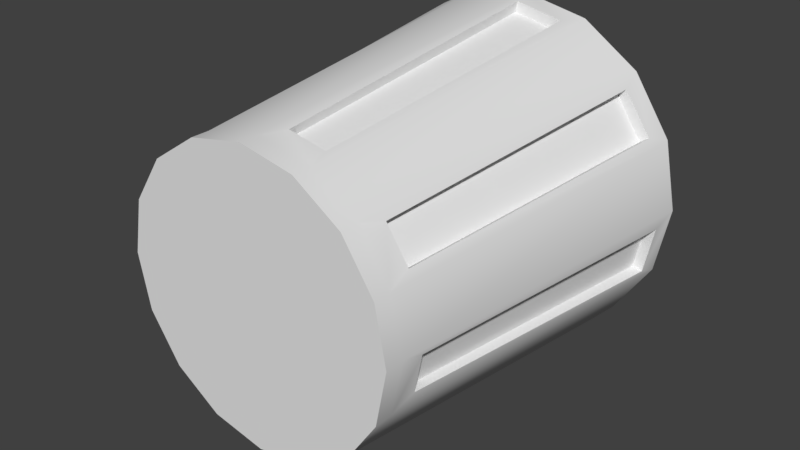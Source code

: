 # Source: TrashCan_BaseMesh_0.3.blend  (saved by Blender 2.78.0; exported with 4.5.12 LTS)
import bpy
from mathutils import Matrix  # noqa: F401  (used for matrix-valued properties, if any)

bpy.ops.wm.read_factory_settings(use_empty=True)
scene = bpy.context.scene
scene.name = 'Scene'

# ---- collections
col_collection_1 = bpy.data.collections.new('Collection 1'); scene.collection.children.link(col_collection_1)

# ---- world
world_world = bpy.data.worlds.new('World'); scene.world = world_world
world_world.color = (0.05088, 0.05088, 0.05088)
world_world.use_sun_shadow = False
world_world.sun_shadow_jitter_overblur = 0.0
world_world.cycles.sampling_method = 'MANUAL'

# ---- meshes
me_cylinder_001 = bpy.data.meshes.new('Cylinder.001')
me_cylinder_001.from_pydata([(-2.511e-08, 0.03125, -0.2508), (-2.91e-08, 0.6562, -0.3125), (0.09597, 0.03125, -0.2317), (0.1196, 0.6562, -0.2887), (0.1773, 0.03125, -0.1773), (0.221, 0.6562, -0.221), (0.2317, 0.03125, -0.09597), (0.2887, 0.6562, -0.1196), (0.2508, 0.03125, 8.339e-09), (0.3125, 0.6562, -1.619e-08), (0.2317, 0.03125, 0.09597), (0.2887, 0.6562, 0.1196), (0.1773, 0.03125, 0.1773), (0.221, 0.6562, 0.221), (0.09597, 0.03125, 0.2317), (0.1196, 0.6562, 0.2887), (1.276e-08, 0.03125, 0.2508), (1.808e-08, 0.6562, 0.3125), (-0.09597, 0.03125, 0.2317), (-0.1196, 0.6562, 0.2887), (-0.1773, 0.03125, 0.1773), (-0.221, 0.6562, 0.221), (-0.2317, 0.03125, 0.09597), (-0.2887, 0.6562, 0.1196), (-0.2508, 0.03125, -5.613e-09), (-0.3125, 0.6562, -3.358e-08), (-0.2317, 0.03125, -0.09597), (-0.2887, 0.6562, -0.1196), (-0.1773, 0.03125, -0.1773), (-0.221, 0.6562, -0.221), (-0.09597, 0.03125, -0.2317), (-0.1196, 0.6562, -0.2887), (0.1076, 0.6562, -0.2598), (-2.52e-08, 0.6562, -0.2813), (0.1989, 0.6562, -0.1989), (0.2598, 0.6562, -0.1076), (0.2812, 0.6562, -1.686e-08), (0.2598, 0.6562, 0.1076), (0.1989, 0.6562, 0.1989), (0.1076, 0.6562, 0.2598), (1.726e-08, 0.6562, 0.2812), (-0.1076, 0.6562, 0.2598), (-0.1989, 0.6562, 0.1989), (-0.2598, 0.6562, 0.1076), (-0.2813, 0.6562, -3.251e-08), (-0.2598, 0.6562, -0.1076), (-0.1989, 0.6562, -0.1989), (-0.1076, 0.6562, -0.2598), (0.08637, 0.0493, -0.2085), (-2.945e-08, 0.0493, -0.2257), (0.1596, 0.0493, -0.1596), (0.2085, 0.0493, -0.08637), (0.2257, 0.0493, 7.015e-09), (0.2085, 0.0493, 0.08637), (0.1596, 0.0493, 0.1596), (0.08637, 0.0493, 0.2085), (4.626e-09, 0.0493, 0.2257), (-0.08637, 0.0493, 0.2085), (-0.1596, 0.0493, 0.1596), (-0.2085, 0.0493, 0.08637), (-0.2257, 0.0493, -5.542e-09), (-0.2085, 0.0493, -0.08637), (-0.1596, 0.0493, -0.1596), (-0.08637, 0.0493, -0.2085), (0.1082, 0.07764, -0.2235), (0.1348, 0.6099, -0.2786), (0.2058, 0.6099, -0.2311), (0.1651, 0.07764, -0.1855), (0.2345, 0.07764, -0.08157), (0.2923, 0.6099, -0.1017), (0.3089, 0.6099, -0.01794), (0.2479, 0.07764, -0.01439), (0.2235, 0.07764, 0.1082), (0.2786, 0.6099, 0.1348), (0.2311, 0.6099, 0.2058), (0.1855, 0.07764, 0.1651), (0.08157, 0.07764, 0.2345), (0.1017, 0.6099, 0.2923), (0.01794, 0.6099, 0.3089), (0.01439, 0.07764, 0.2479), (-0.1082, 0.07764, 0.2235), (-0.1348, 0.6099, 0.2786), (-0.2058, 0.6099, 0.2311), (-0.1651, 0.07764, 0.1855), (-0.2345, 0.07764, 0.08157), (-0.2923, 0.6099, 0.1017), (-0.3089, 0.6099, 0.01794), (-0.2479, 0.07764, 0.01439), (-0.2235, 0.07764, -0.1082), (-0.2786, 0.6099, -0.1348), (-0.2311, 0.6099, -0.2058), (-0.1855, 0.07764, -0.1651), (-0.08157, 0.07764, -0.2345), (-0.1017, 0.6099, -0.2923), (-0.01794, 0.6099, -0.3089), (-0.01439, 0.07764, -0.2479), (0.1243, 0.6099, -0.2629), (0.09977, 0.07764, -0.2109), (0.1953, 0.6099, -0.2155), (0.1567, 0.07764, -0.1729), (0.2738, 0.6099, -0.09797), (0.2197, 0.07764, -0.07862), (0.2904, 0.6099, -0.01426), (0.2331, 0.07764, -0.01144), (0.2629, 0.6099, 0.1243), (0.2109, 0.07764, 0.09977), (0.2155, 0.6099, 0.1953), (0.1729, 0.07764, 0.1567), (0.09797, 0.6099, 0.2738), (0.07862, 0.07764, 0.2197), (0.01426, 0.6099, 0.2904), (0.01144, 0.07764, 0.2331), (-0.1243, 0.6099, 0.2629), (-0.09977, 0.07764, 0.2109), (-0.1953, 0.6099, 0.2155), (-0.1567, 0.07764, 0.1729), (-0.2738, 0.6099, 0.09797), (-0.2197, 0.07764, 0.07862), (-0.2904, 0.6099, 0.01426), (-0.2331, 0.07764, 0.01144), (-0.2629, 0.6099, -0.1243), (-0.2109, 0.07764, -0.09977), (-0.2155, 0.6099, -0.1953), (-0.1729, 0.07764, -0.1567), (-0.09797, 0.6099, -0.2738), (-0.07862, 0.07764, -0.2197), (-0.01426, 0.6099, -0.2904), (-0.01144, 0.07764, -0.2331), (-2.511e-08, -1.096e-08, -0.2508), (0.09597, -1.013e-08, -0.2317), (0.1773, -7.751e-09, -0.1773), (0.2317, -4.195e-09, -0.09597), (0.2508, 4.242e-16, 9.705e-09), (0.2317, 4.195e-09, 0.09597), (0.1773, 7.751e-09, 0.1773), (0.09597, 1.013e-08, 0.2317), (1.276e-08, 1.096e-08, 0.2508), (-0.09597, 1.013e-08, 0.2317), (-0.1773, 7.751e-09, 0.1773), (-0.2317, 4.195e-09, 0.09597), (-0.2508, -1.856e-16, -4.247e-09), (-0.2317, -4.195e-09, -0.09597), (-0.1773, -7.751e-09, -0.1773), (-0.09597, -1.013e-08, -0.2317), (-2.198e-08, -9.865e-09, -0.2257), (0.08637, -9.114e-09, -0.2085), (0.1596, -6.976e-09, -0.1596), (0.2085, -3.775e-09, -0.08637), (0.2257, 4.008e-16, 9.17e-09), (0.2085, 3.775e-09, 0.08637), (0.1596, 6.976e-09, 0.1596), (0.08637, 9.114e-09, 0.2085), (1.21e-08, 9.865e-09, 0.2257), (-0.08637, 9.114e-09, 0.2085), (-0.1596, 6.976e-09, 0.1596), (-0.2085, 3.775e-09, 0.08637), (-0.2257, -1.48e-16, -3.387e-09), (-0.2085, -3.775e-09, -0.08637), (-0.1596, -6.976e-09, -0.1596), (-0.08637, -9.114e-09, -0.2085)], [], [(0, 1, 3, 2), (125, 124, 126, 127), (4, 5, 7, 6), (121, 120, 122, 123), (8, 9, 11, 10), (117, 116, 118, 119), (12, 13, 15, 14), (113, 112, 114, 115), (16, 17, 19, 18), (109, 108, 110, 111), (20, 21, 23, 22), (105, 104, 106, 107), (24, 25, 27, 26), (101, 100, 102, 103), (28, 29, 31, 30), (97, 96, 98, 99), (17, 15, 39, 40), (39, 38, 54, 55), (26, 28, 142, 141), (16, 18, 137, 136), (9, 7, 35, 36), (27, 25, 44, 45), (6, 8, 132, 131), (19, 17, 40, 41), (30, 0, 128, 143), (20, 22, 139, 138), (10, 12, 134, 133), (11, 9, 36, 37), (29, 27, 45, 46), (3, 1, 33, 32), (24, 26, 141, 140), (21, 19, 41, 42), (0, 2, 129, 128), (14, 16, 136, 135), (13, 11, 37, 38), (31, 29, 46, 47), (4, 6, 131, 130), (28, 30, 143, 142), (5, 3, 32, 34), (23, 21, 42, 43), (18, 20, 138, 137), (8, 10, 133, 132), (15, 13, 38, 39), (1, 31, 47, 33), (22, 24, 140, 139), (12, 14, 135, 134), (7, 5, 34, 35), (25, 23, 43, 44), (2, 4, 130, 129), (48, 49, 63, 62, 61, 60, 59, 58, 57, 56, 55, 54, 53, 52, 51, 50), (43, 42, 58, 59), (47, 46, 62, 63), (36, 35, 51, 52), (40, 39, 55, 56), (44, 43, 59, 60), (32, 33, 49, 48), (33, 47, 63, 49), (37, 36, 52, 53), (41, 40, 56, 57), (45, 44, 60, 61), (34, 32, 48, 50), (38, 37, 53, 54), (42, 41, 57, 58), (46, 45, 61, 62), (35, 34, 50, 51), (78, 79, 111, 110), (3, 65, 64, 2), (5, 66, 65, 3), (4, 67, 66, 5), (2, 64, 67, 4), (77, 78, 110, 108), (7, 69, 68, 6), (9, 70, 69, 7), (8, 71, 70, 9), (6, 68, 71, 8), (71, 68, 101, 103), (11, 73, 72, 10), (13, 74, 73, 11), (12, 75, 74, 13), (10, 72, 75, 12), (91, 88, 121, 123), (15, 77, 76, 14), (17, 78, 77, 15), (16, 79, 78, 17), (14, 76, 79, 16), (76, 77, 108, 109), (19, 81, 80, 18), (21, 82, 81, 19), (20, 83, 82, 21), (18, 80, 83, 20), (70, 71, 103, 102), (23, 85, 84, 22), (25, 86, 85, 23), (24, 87, 86, 25), (22, 84, 87, 24), (90, 91, 123, 122), (27, 89, 88, 26), (29, 90, 89, 27), (28, 91, 90, 29), (26, 88, 91, 28), (69, 70, 102, 100), (31, 93, 92, 30), (1, 94, 93, 31), (0, 95, 94, 1), (30, 92, 95, 0), (84, 85, 116, 117), (64, 65, 96, 97), (79, 76, 109, 111), (85, 86, 118, 116), (65, 66, 98, 96), (86, 87, 119, 118), (66, 67, 99, 98), (92, 93, 124, 125), (72, 73, 104, 105), (87, 84, 117, 119), (67, 64, 97, 99), (93, 94, 126, 124), (73, 74, 106, 104), (94, 95, 127, 126), (74, 75, 107, 106), (80, 81, 112, 113), (95, 92, 125, 127), (75, 72, 105, 107), (81, 82, 114, 112), (82, 83, 115, 114), (88, 89, 120, 121), (68, 69, 100, 101), (83, 80, 113, 115), (89, 90, 122, 120), (131, 132, 148, 147), (144, 145, 146, 147, 148, 149, 150, 151, 152, 153, 154, 155, 156, 157, 158, 159), (140, 141, 157, 156), (136, 137, 153, 152), (132, 133, 149, 148), (141, 142, 158, 157), (128, 129, 145, 144), (137, 138, 154, 153), (133, 134, 150, 149), (142, 143, 159, 158), (129, 130, 146, 145), (138, 139, 155, 154), (134, 135, 151, 150), (143, 128, 144, 159), (130, 131, 147, 146), (139, 140, 156, 155), (135, 136, 152, 151)])
me_cylinder_001.polygons.foreach_set('use_smooth', [True] * 146)
_uv = me_cylinder_001.uv_layers.new(name='UVMap')
_uv.uv.foreach_set('vector', [0.4088, 0.6843, 0.4138, 0.3511, 0.4688, 0.3513, 0.4529, 0.6844, 0.2617, 0.6101, 0.2576, 0.3263, 0.2993, 0.3263, 0.2952, 0.6101, 0.01761, 0.6601, 0.0, 0.327, 0.055, 0.3265, 0.06174, 0.6597, 0.9303, 0.613, 0.9303, 0.8969, 0.8918, 0.8977, 0.8994, 0.6136, 0.1095, 0.6595, 0.1145, 0.3263, 0.1695, 0.3265, 0.1536, 0.6597, 0.2577, 0.8942, 0.2501, 0.6101, 0.2886, 0.6108, 0.2886, 0.8948, 0.3243, 0.3344, 0.2993, 0.001421, 0.3414, 0.0004989, 0.3581, 0.3337, 0.9514, 0.0, 0.9514, 0.284, 0.9129, 0.2847, 0.9205, 0.0006012, 0.4022, 0.3333, 0.3964, 0.0, 0.4559, 0.0, 0.45, 0.3333, 0.2192, 0.8942, 0.2116, 0.6101, 0.2501, 0.6108, 0.2501, 0.8948, 0.4941, 0.3337, 0.5109, 0.0004989, 0.553, 0.001421, 0.5279, 0.3344, 0.9424, 0.2847, 0.9424, 0.569, 0.9129, 0.5706, 0.9188, 0.286, 0.8521, 0.01703, 0.8579, 0.3503, 0.7984, 0.3503, 0.8043, 0.01703, 0.2157, 0.6101, 0.2116, 0.3263, 0.2533, 0.3263, 0.2492, 0.6101, 0.3169, 0.6848, 0.2993, 0.3518, 0.3543, 0.3513, 0.361, 0.6844, 0.9597, 0.613, 0.9597, 0.8972, 0.9303, 0.8988, 0.9361, 0.6142, 0.0, 0.1956, 2.91e-08, 0.1307, 0.01496, 0.134, 0.01496, 0.1924, 0.0495, 0.9995, 0.0, 1.0, 0.01423, 0.6772, 0.05395, 0.6768, 0.8043, 0.01703, 0.7602, 0.01663, 0.7602, 0.0, 0.8043, 0.0004004, 0.4022, 0.3333, 0.45, 0.3333, 0.45, 0.3499, 0.4022, 0.3499, 0.1199, 0.0, 0.1794, 0.0, 0.1764, 0.01632, 0.1228, 0.01632, 0.2344, 0.3015, 0.1794, 0.3263, 0.1764, 0.31, 0.2259, 0.2877, 0.06174, 0.6597, 0.1095, 0.6595, 0.1096, 0.6761, 0.06179, 0.6763, 0.02278, 0.2556, 0.0, 0.1956, 0.01496, 0.1924, 0.03547, 0.2464, 0.361, 0.6844, 0.4088, 0.6843, 0.4088, 0.7009, 0.3611, 0.701, 0.4941, 0.3337, 0.5279, 0.3344, 0.5279, 0.3511, 0.4941, 0.3503, 0.1536, 0.6597, 0.1874, 0.6601, 0.1875, 0.6767, 0.1537, 0.6763, 0.06487, 0.02484, 0.1199, 0.0, 0.1228, 0.01632, 0.07335, 0.03867, 0.2765, 0.2556, 0.2344, 0.3015, 0.2259, 0.2877, 0.2638, 0.2464, 0.2765, 0.07074, 0.2993, 0.1307, 0.2843, 0.134, 0.2638, 0.07998, 0.8521, 0.01703, 0.8043, 0.01703, 0.8043, 0.0004004, 0.8521, 0.0004004, 0.06487, 0.3015, 0.02278, 0.2556, 0.03547, 0.2464, 0.07335, 0.2877, 0.4088, 0.6843, 0.4529, 0.6844, 0.453, 0.701, 0.4088, 0.7009, 0.3581, 0.3337, 0.4022, 0.3333, 0.4022, 0.3499, 0.3581, 0.3503, 0.02278, 0.07074, 0.06487, 0.02484, 0.07335, 0.03867, 0.03547, 0.07998, 0.2993, 0.1956, 0.2765, 0.2556, 0.2638, 0.2464, 0.2843, 0.1924, 0.01761, 0.6601, 0.06174, 0.6597, 0.06179, 0.6763, 0.01765, 0.6767, 0.3169, 0.6848, 0.361, 0.6844, 0.3611, 0.701, 0.3169, 0.7015, 0.2344, 0.02484, 0.2765, 0.07074, 0.2638, 0.07998, 0.2259, 0.03867, 0.1199, 0.3263, 0.06487, 0.3015, 0.07335, 0.2877, 0.1228, 0.31, 0.45, 0.3333, 0.4941, 0.3337, 0.4941, 0.3503, 0.45, 0.3499, 0.1095, 0.6595, 0.1536, 0.6597, 0.1537, 0.6763, 0.1096, 0.6761, 2.91e-08, 0.1307, 0.02278, 0.07074, 0.03547, 0.07998, 0.01496, 0.134, 0.2993, 0.1307, 0.2993, 0.1956, 0.2843, 0.1924, 0.2843, 0.134, 0.8962, 0.01663, 0.8521, 0.01703, 0.8521, 0.0004004, 0.8962, 0.0, 0.3243, 0.3344, 0.3581, 0.3337, 0.3581, 0.3503, 0.3243, 0.3511, 0.1794, 0.0, 0.2344, 0.02484, 0.2259, 0.03867, 0.1764, 0.01632, 0.1794, 0.3263, 0.1199, 0.3263, 0.1228, 0.31, 0.1764, 0.31, 0.4529, 0.6844, 0.4867, 0.6848, 0.4867, 0.7015, 0.453, 0.701, 0.4243, 0.7015, 0.464, 0.7194, 0.4944, 0.7525, 0.5109, 0.7959, 0.5109, 0.8427, 0.4944, 0.886, 0.464, 0.9192, 0.4243, 0.9371, 0.3813, 0.9371, 0.3416, 0.9192, 0.3112, 0.886, 0.2947, 0.8427, 0.2947, 0.7959, 0.3112, 0.7525, 0.3416, 0.7194, 0.3813, 0.7015, 0.7508, 0.9358, 0.7013, 0.9362, 0.7156, 0.6135, 0.7553, 0.6131, 0.5909, 0.3227, 0.553, 0.3233, 0.5767, 0.0007207, 0.6071, 0.0001873, 0.5983, 0.9354, 0.5488, 0.9356, 0.565, 0.6131, 0.6047, 0.613, 0.1031, 0.9994, 0.0495, 0.9995, 0.05395, 0.6768, 0.09694, 0.6767, 0.8044, 0.9356, 0.7508, 0.9358, 0.7553, 0.6131, 0.7983, 0.613, 0.6939, 0.3227, 0.6404, 0.3224, 0.6468, 0.0, 0.6898, 0.0001873, 0.6404, 0.3224, 0.5909, 0.3227, 0.6071, 0.0001873, 0.6468, 0.0, 0.6518, 0.9356, 0.5983, 0.9354, 0.6047, 0.613, 0.6477, 0.6131, 0.1526, 0.9995, 0.1031, 0.9994, 0.09694, 0.6767, 0.1367, 0.6768, 0.8539, 0.9358, 0.8044, 0.9356, 0.7983, 0.613, 0.838, 0.6131, 0.7434, 0.3233, 0.6939, 0.3227, 0.6898, 0.0001873, 0.7295, 0.0007207, 0.7013, 0.9363, 0.6518, 0.9356, 0.6477, 0.6131, 0.6874, 0.6137, 0.1905, 1.0, 0.1526, 0.9995, 0.1367, 0.6768, 0.1671, 0.6772, 0.8918, 0.9362, 0.8539, 0.9358, 0.838, 0.6131, 0.8684, 0.6135, 0.5488, 0.9356, 0.5109, 0.9363, 0.5346, 0.6137, 0.565, 0.6131, 0.2087, 0.6767, 0.2087, 0.9618, 0.2014, 0.9627, 0.1996, 0.6778, 0.4688, 0.3513, 0.4752, 0.376, 0.4579, 0.6598, 0.4529, 0.6844, 0.5109, 0.3518, 0.5046, 0.3764, 0.4752, 0.376, 0.4688, 0.3513, 0.4867, 0.6848, 0.4816, 0.6601, 0.5046, 0.3764, 0.5109, 0.3518, 0.4529, 0.6844, 0.4579, 0.6598, 0.4816, 0.6601, 0.4867, 0.6848, 0.2978, 0.6101, 0.2978, 0.6555, 0.2886, 0.6555, 0.2886, 0.6101, 0.055, 0.3265, 0.06399, 0.3512, 0.06884, 0.6349, 0.06174, 0.6597, 0.1145, 0.3263, 0.1057, 0.3511, 0.06399, 0.3512, 0.055, 0.3265, 0.1095, 0.6595, 0.1023, 0.6348, 0.1057, 0.3511, 0.1145, 0.3263, 0.06174, 0.6597, 0.06884, 0.6349, 0.1023, 0.6348, 0.1095, 0.6595, 0.7676, 0.4694, 0.7676, 0.433, 0.775, 0.433, 0.775, 0.4694, 0.1695, 0.3265, 0.1759, 0.3513, 0.1586, 0.635, 0.1536, 0.6597, 0.2116, 0.327, 0.2054, 0.3517, 0.1759, 0.3513, 0.1695, 0.3265, 0.1874, 0.6601, 0.1823, 0.6353, 0.2054, 0.3517, 0.2116, 0.327, 0.1536, 0.6597, 0.1586, 0.635, 0.1823, 0.6353, 0.1874, 0.6601, 0.7676, 0.3965, 0.7676, 0.433, 0.7602, 0.433, 0.7602, 0.3965, 0.3414, 0.0004989, 0.3496, 0.02512, 0.3647, 0.309, 0.3581, 0.3337, 0.3964, 0.0, 0.3881, 0.02477, 0.3496, 0.02512, 0.3414, 0.0004989, 0.4022, 0.3333, 0.3956, 0.3087, 0.3881, 0.02477, 0.3964, 0.0, 0.3581, 0.3337, 0.3647, 0.309, 0.3956, 0.3087, 0.4022, 0.3333, 0.986, 0.2854, 0.986, 0.5697, 0.9775, 0.5689, 0.9792, 0.2847, 0.4559, 0.0, 0.4641, 0.02477, 0.4566, 0.3087, 0.45, 0.3333, 0.5109, 0.0004989, 0.5026, 0.02512, 0.4641, 0.02477, 0.4559, 0.0, 0.4941, 0.3337, 0.4875, 0.309, 0.5026, 0.02512, 0.5109, 0.0004989, 0.45, 0.3333, 0.4566, 0.3087, 0.4875, 0.309, 0.4941, 0.3337, 0.9515, 0.2847, 0.9515, 0.5698, 0.9442, 0.5707, 0.9424, 0.2859, 0.9129, 0.3498, 0.9047, 0.3252, 0.8896, 0.04138, 0.8962, 0.01663, 0.8579, 0.3503, 0.8662, 0.3256, 0.9047, 0.3252, 0.9129, 0.3498, 0.8521, 0.01703, 0.8587, 0.04166, 0.8662, 0.3256, 0.8579, 0.3503, 0.8962, 0.01663, 0.8896, 0.04138, 0.8587, 0.04166, 0.8521, 0.01703, 0.9851, 0.613, 0.9851, 0.8973, 0.9783, 0.898, 0.9766, 0.6138, 0.7984, 0.3503, 0.7902, 0.3256, 0.7977, 0.04166, 0.8043, 0.01703, 0.7434, 0.3498, 0.7517, 0.3252, 0.7902, 0.3256, 0.7984, 0.3503, 0.7602, 0.01663, 0.7668, 0.04138, 0.7517, 0.3252, 0.7434, 0.3498, 0.8043, 0.01703, 0.7977, 0.04166, 0.7668, 0.04138, 0.7602, 0.01663, 0.2886, 0.7009, 0.2886, 0.6555, 0.2978, 0.6555, 0.2978, 0.7009, 0.3543, 0.3513, 0.3633, 0.3759, 0.3681, 0.6597, 0.361, 0.6844, 0.4138, 0.3511, 0.4049, 0.3758, 0.3633, 0.3759, 0.3543, 0.3513, 0.4088, 0.6843, 0.4015, 0.6596, 0.4049, 0.3758, 0.4138, 0.3511, 0.361, 0.6844, 0.3681, 0.6597, 0.4015, 0.6596, 0.4088, 0.6843, 0.1996, 0.6776, 0.1996, 0.9627, 0.1905, 0.9616, 0.1923, 0.6767, 1.0, 0.6136, 1.0, 0.8983, 0.9935, 0.8976, 0.9948, 0.613, 0.7676, 0.433, 0.7676, 0.3965, 0.775, 0.3965, 0.775, 0.433, 0.7602, 0.3511, 0.7602, 0.3965, 0.751, 0.3965, 0.751, 0.3511, 0.7602, 0.3965, 0.7602, 0.3511, 0.7694, 0.3511, 0.7694, 0.3965, 0.9775, 0.2847, 0.9775, 0.5699, 0.9708, 0.5708, 0.9691, 0.2858, 0.9935, 0.613, 0.9935, 0.8973, 0.9867, 0.898, 0.9851, 0.6138, 0.9607, 0.2856, 0.9607, 0.5707, 0.9515, 0.5696, 0.9533, 0.2847, 0.9691, 0.2856, 0.9691, 0.5708, 0.9607, 0.5697, 0.9623, 0.2847, 0.7602, 0.5059, 0.7602, 0.4694, 0.7676, 0.4694, 0.7676, 0.5059, 0.7676, 0.5424, 0.7676, 0.5788, 0.7602, 0.5788, 0.7602, 0.5424, 0.7602, 0.442, 0.7602, 0.4874, 0.751, 0.4874, 0.751, 0.442, 0.751, 0.5328, 0.751, 0.4874, 0.7602, 0.4874, 0.7602, 0.5328, 0.9682, 0.613, 0.9682, 0.8981, 0.9614, 0.899, 0.9597, 0.6141, 0.9579, 0.0, 0.9579, 0.2836, 0.9527, 0.2839, 0.9514, 0.0003897, 0.9766, 0.6138, 0.9766, 0.899, 0.9682, 0.8979, 0.9698, 0.613, 0.7676, 0.5059, 0.7676, 0.4694, 0.775, 0.4694, 0.775, 0.5059, 0.7602, 0.5424, 0.7602, 0.5059, 0.7676, 0.5059, 0.7676, 0.5424, 0.751, 0.5783, 0.751, 0.5328, 0.7602, 0.5328, 0.7602, 0.5783, 0.9644, 0.0, 0.9644, 0.2836, 0.9592, 0.2839, 0.9579, 0.0003898, 0.9709, 0.0003127, 0.9709, 0.2839, 0.9644, 0.2835, 0.9657, 0.0, 0.9945, 0.2854, 0.9945, 0.5697, 0.986, 0.5689, 0.9877, 0.2847, 0.7676, 0.433, 0.7676, 0.4694, 0.7602, 0.4694, 0.7602, 0.433, 0.751, 0.442, 0.751, 0.3965, 0.7602, 0.3965, 0.7602, 0.442, 0.5109, 0.456, 0.5292, 0.4078, 0.5393, 0.4153, 0.5229, 0.4586, 0.5697, 0.5819, 0.5393, 0.5488, 0.5229, 0.5055, 0.5229, 0.4586, 0.5393, 0.4153, 0.5697, 0.3821, 0.6095, 0.3642, 0.6525, 0.3642, 0.6922, 0.3821, 0.7226, 0.4153, 0.739, 0.4586, 0.739, 0.5055, 0.7226, 0.5488, 0.6922, 0.5819, 0.6525, 0.5999, 0.6095, 0.5999, 0.7327, 0.5562, 0.699, 0.593, 0.6922, 0.5819, 0.7226, 0.5488, 0.699, 0.371, 0.7327, 0.4078, 0.7226, 0.4153, 0.6922, 0.3821, 0.5292, 0.4078, 0.5629, 0.371, 0.5697, 0.3821, 0.5393, 0.4153, 0.699, 0.593, 0.6548, 0.613, 0.6525, 0.5999, 0.6922, 0.5819, 0.5629, 0.593, 0.5292, 0.5562, 0.5393, 0.5488, 0.5697, 0.5819, 0.7327, 0.4078, 0.751, 0.456, 0.739, 0.4586, 0.7226, 0.4153, 0.5629, 0.371, 0.6071, 0.3511, 0.6095, 0.3642, 0.5697, 0.3821, 0.6548, 0.613, 0.6071, 0.613, 0.6095, 0.5999, 0.6525, 0.5999, 0.5292, 0.5562, 0.5109, 0.5081, 0.5229, 0.5055, 0.5393, 0.5488, 0.751, 0.456, 0.751, 0.5081, 0.739, 0.5055, 0.739, 0.4586, 0.6071, 0.3511, 0.6548, 0.3511, 0.6525, 0.3642, 0.6095, 0.3642, 0.6071, 0.613, 0.5629, 0.593, 0.5697, 0.5819, 0.6095, 0.5999, 0.5109, 0.5081, 0.5109, 0.456, 0.5229, 0.4586, 0.5229, 0.5055, 0.751, 0.5081, 0.7327, 0.5562, 0.7226, 0.5488, 0.739, 0.5055, 0.6548, 0.3511, 0.699, 0.371, 0.6922, 0.3821, 0.6525, 0.3642])
me_cylinder_001.use_remesh_preserve_volume = False
me_cylinder_001.use_remesh_preserve_attributes = False
me_cylinder_001.use_mirror_vertex_groups = False
me_cylinder_001.update()

# ---- objects
ob_cylinder = bpy.data.objects.new('Cylinder', me_cylinder_001)

# ---- transforms, parenting, visibility, modifiers, constraints
ob_cylinder.location = (0.0, 0.0, 0.0)
ob_cylinder.lineart.crease_threshold = 0.0
_m = ob_cylinder.modifiers.new('EdgeSplit', 'EDGE_SPLIT')

# ---- collection membership
col_collection_1.objects.link(ob_cylinder)

# ---- scene / render settings (as saved in the file)
scene.frame_start = 1; scene.frame_end = 250; scene.frame_set(234)
scene.render.engine = 'BLENDER_EEVEE_NEXT'
scene.render.resolution_percentage = 50
scene.render.dither_intensity = 0.0
scene.cycles.use_denoising = False
scene.cycles.samples = 128
scene.cycles.sampling_pattern = 'TABULATED_SOBOL'
scene.cycles.light_sampling_threshold = 0.0
scene.cycles.use_adaptive_sampling = False
scene.cycles.use_light_tree = False
scene.cycles.blur_glossy = 0.0
scene.cycles.sample_clamp_indirect = 0.0
scene.view_settings.view_transform = 'Standard'
bpy.context.view_layer.update()

# ---- added for rendering (the .blend has no active camera and no usable light): camera, sun
cam_auto = bpy.data.cameras.new('AutoCamera')
cam_auto.lens = 50.0
cam_auto.sensor_width = 36.0
cam_auto.clip_end = 1000.0
ob_auto_camera = bpy.data.objects.new('AutoCamera', cam_auto)
scene.collection.objects.link(ob_auto_camera)
ob_auto_camera.location = (1.01855, -0.894137, 0.814841)
ob_auto_camera.rotation_euler = (1.09748, -7.21219e-08, 0.694738)
scene.camera = ob_auto_camera
light_auto_sun = bpy.data.lights.new('AutoSun', 'SUN')
light_auto_sun.energy = 3.0
light_auto_sun.angle = 0.0523599
ob_auto_sun = bpy.data.objects.new('AutoSun', light_auto_sun)
scene.collection.objects.link(ob_auto_sun)
ob_auto_sun.rotation_euler = (0.872665, 0.174533, 0.523599)
bpy.context.view_layer.update()
